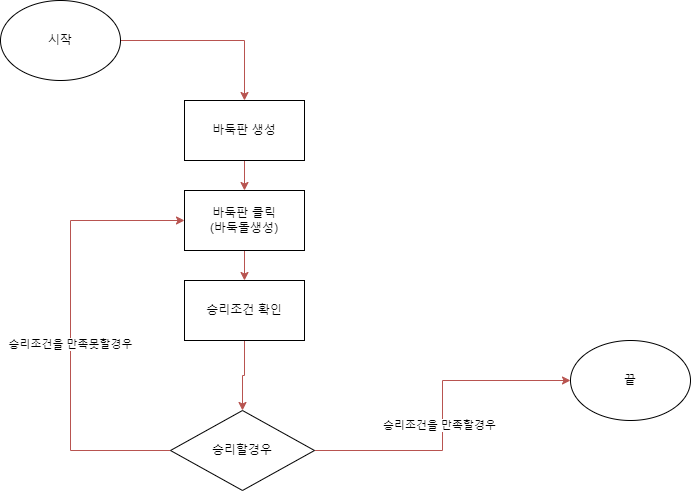

The diagram above was exported from draw.io. Its source (the exported page's mxGraphModel, read from the mxfile embedded in the PNG):
<mxGraphModel dx="1050" dy="565" grid="1" gridSize="10" guides="1" tooltips="1" connect="1" arrows="1" fold="1" page="1" pageScale="1" pageWidth="827" pageHeight="1169" math="0" shadow="0">
  <root>
    <mxCell id="0" />
    <mxCell id="1" parent="0" />
    <mxCell id="n0tCT7aYmrH2VLjskPzu-9" style="edgeStyle=orthogonalEdgeStyle;rounded=0;orthogonalLoop=1;jettySize=auto;html=1;entryX=0.5;entryY=0;entryDx=0;entryDy=0;fillColor=#f8cecc;strokeColor=#b85450;" edge="1" parent="1" source="n0tCT7aYmrH2VLjskPzu-1" target="n0tCT7aYmrH2VLjskPzu-2">
      <mxGeometry relative="1" as="geometry" />
    </mxCell>
    <mxCell id="n0tCT7aYmrH2VLjskPzu-1" value="시작" style="ellipse;whiteSpace=wrap;html=1;" vertex="1" parent="1">
      <mxGeometry x="110" y="70" width="120" height="80" as="geometry" />
    </mxCell>
    <mxCell id="n0tCT7aYmrH2VLjskPzu-10" style="edgeStyle=orthogonalEdgeStyle;rounded=0;orthogonalLoop=1;jettySize=auto;html=1;fillColor=#f8cecc;strokeColor=#b85450;" edge="1" parent="1" source="n0tCT7aYmrH2VLjskPzu-2" target="n0tCT7aYmrH2VLjskPzu-3">
      <mxGeometry relative="1" as="geometry" />
    </mxCell>
    <mxCell id="n0tCT7aYmrH2VLjskPzu-2" value="바둑판 생성" style="rounded=0;whiteSpace=wrap;html=1;" vertex="1" parent="1">
      <mxGeometry x="294" y="170" width="120" height="60" as="geometry" />
    </mxCell>
    <mxCell id="n0tCT7aYmrH2VLjskPzu-11" style="edgeStyle=orthogonalEdgeStyle;rounded=0;orthogonalLoop=1;jettySize=auto;html=1;exitX=0.5;exitY=1;exitDx=0;exitDy=0;fillColor=#f8cecc;strokeColor=#b85450;" edge="1" parent="1" source="n0tCT7aYmrH2VLjskPzu-3" target="n0tCT7aYmrH2VLjskPzu-4">
      <mxGeometry relative="1" as="geometry" />
    </mxCell>
    <mxCell id="n0tCT7aYmrH2VLjskPzu-3" value="바둑판 클릭&lt;br&gt;(바둑돌생성)" style="rounded=0;whiteSpace=wrap;html=1;" vertex="1" parent="1">
      <mxGeometry x="294" y="260" width="120" height="60" as="geometry" />
    </mxCell>
    <mxCell id="n0tCT7aYmrH2VLjskPzu-12" style="edgeStyle=orthogonalEdgeStyle;rounded=0;orthogonalLoop=1;jettySize=auto;html=1;entryX=0.5;entryY=0;entryDx=0;entryDy=0;fillColor=#f8cecc;strokeColor=#b85450;" edge="1" parent="1" source="n0tCT7aYmrH2VLjskPzu-4" target="n0tCT7aYmrH2VLjskPzu-5">
      <mxGeometry relative="1" as="geometry" />
    </mxCell>
    <mxCell id="n0tCT7aYmrH2VLjskPzu-4" value="승리조건 확인" style="rounded=0;whiteSpace=wrap;html=1;" vertex="1" parent="1">
      <mxGeometry x="294" y="350" width="120" height="60" as="geometry" />
    </mxCell>
    <mxCell id="n0tCT7aYmrH2VLjskPzu-13" style="edgeStyle=orthogonalEdgeStyle;rounded=0;orthogonalLoop=1;jettySize=auto;html=1;exitX=1;exitY=0.5;exitDx=0;exitDy=0;fillColor=#f8cecc;strokeColor=#b85450;" edge="1" parent="1" source="n0tCT7aYmrH2VLjskPzu-5" target="n0tCT7aYmrH2VLjskPzu-7">
      <mxGeometry relative="1" as="geometry" />
    </mxCell>
    <mxCell id="n0tCT7aYmrH2VLjskPzu-21" value="승리조건을 만족할경우" style="edgeLabel;html=1;align=center;verticalAlign=middle;resizable=0;points=[];" vertex="1" connectable="0" parent="n0tCT7aYmrH2VLjskPzu-13">
      <mxGeometry x="-0.054" y="4" relative="1" as="geometry">
        <mxPoint as="offset" />
      </mxGeometry>
    </mxCell>
    <mxCell id="n0tCT7aYmrH2VLjskPzu-18" style="edgeStyle=orthogonalEdgeStyle;rounded=0;orthogonalLoop=1;jettySize=auto;html=1;entryX=0;entryY=0.5;entryDx=0;entryDy=0;fillColor=#f8cecc;strokeColor=#b85450;" edge="1" parent="1" source="n0tCT7aYmrH2VLjskPzu-5" target="n0tCT7aYmrH2VLjskPzu-3">
      <mxGeometry relative="1" as="geometry">
        <Array as="points">
          <mxPoint x="180" y="520" />
          <mxPoint x="180" y="290" />
        </Array>
      </mxGeometry>
    </mxCell>
    <mxCell id="n0tCT7aYmrH2VLjskPzu-20" value="승리조건을 만족못할경우" style="edgeLabel;html=1;align=center;verticalAlign=middle;resizable=0;points=[];" vertex="1" connectable="0" parent="n0tCT7aYmrH2VLjskPzu-18">
      <mxGeometry x="-0.0667" y="1" relative="1" as="geometry">
        <mxPoint as="offset" />
      </mxGeometry>
    </mxCell>
    <mxCell id="n0tCT7aYmrH2VLjskPzu-5" value="승리할경우" style="rhombus;whiteSpace=wrap;html=1;" vertex="1" parent="1">
      <mxGeometry x="280" y="480" width="144" height="80" as="geometry" />
    </mxCell>
    <mxCell id="n0tCT7aYmrH2VLjskPzu-7" value="끝" style="ellipse;whiteSpace=wrap;html=1;" vertex="1" parent="1">
      <mxGeometry x="680" y="410" width="120" height="80" as="geometry" />
    </mxCell>
  </root>
</mxGraphModel>